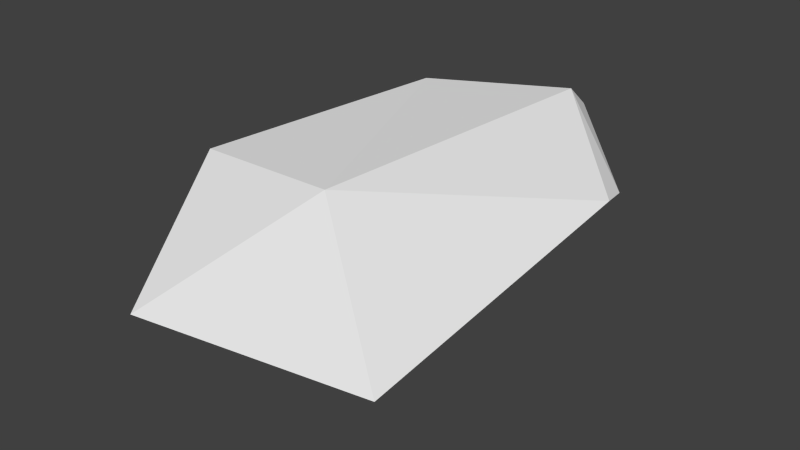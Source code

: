 # Source: Cloud05.blend  (saved by Blender 2.76.0; exported with 4.5.12 LTS)
import bpy
from mathutils import Matrix  # noqa: F401  (used for matrix-valued properties, if any)

bpy.ops.wm.read_factory_settings(use_empty=True)
scene = bpy.context.scene
scene.name = 'Scene'

# ---- collections
col_collection_1 = bpy.data.collections.new('Collection 1'); scene.collection.children.link(col_collection_1)

# ---- world
world_world = bpy.data.worlds.new('World'); scene.world = world_world
world_world.color = (0.05088, 0.05088, 0.05088)
world_world.use_sun_shadow = False
world_world.sun_shadow_jitter_overblur = 0.0
world_world.cycles.sampling_method = 'MANUAL'
world_world.cycles.sample_map_resolution = 256

# ---- meshes
me_cube_003 = bpy.data.meshes.new('Cube.003')
me_cube_003.from_pydata([(55.35, 24.61, 5.244), (53.07, 34.05, 3.42), (23.94, 54.76, 19.78), (24.44, 61.64, 13.43), (-1.704, -42.7, -16.32), (-31.36, -32.05, 14.61), (-33.35, -24.34, -4.164), (-34.74, 48.55, -5.478), (5.947, -18.45, -29.5), (50.39, -61.26, -11.51), (37.6, 23.71, -15.18), (1.815, 69.67, 4.459), (-7.482, -79.1, -4.253), (8.69, -31.09, 14.53), (-16.2, 39.22, 17.99)], [], [(1, 3, 2, 0), (7, 14, 11), (8, 10, 9), (8, 7, 11, 10), (6, 5, 14, 7), (0, 2, 13), (10, 11, 3, 1), (10, 1, 0, 9), (6, 4, 12), (2, 3, 11, 14), (4, 8, 9), (4, 6, 7, 8), (9, 0, 13), (14, 5, 13, 2), (13, 12, 9), (4, 9, 12), (6, 12, 5), (13, 5, 12)])
_uv = me_cube_003.uv_layers.new(name='UVMap')
_uv.uv.foreach_set('vector', [0.3274, 0.01995, 0.5087, 0.02827, 0.4948, 0.06736, 0.2927, 0.04655, 0.775, 0.1333, 0.6458, 0.1838, 0.6216, 0.01783, 0.7473, 0.9848, 0.5057, 0.9937, 0.7483, 0.7003, 0.4313, 0.3927, 0.716, 0.6177, 0.6045, 0.7739, 0.375, 0.6278, 0.7892, 0.4557, 0.7106, 0.5, 0.6458, 0.1838, 0.775, 0.1333, 0.369, 0.5859, 0.1971, 0.7002, 0.1945, 0.3149, 0.375, 0.6278, 0.6045, 0.7739, 0.4966, 0.809, 0.3307, 0.7355, 0.5057, 0.9937, 0.3993, 0.9465, 0.4212, 0.9087, 0.7483, 0.7003, 0.6223, 0.3089, 0.4565, 0.2685, 0.4583, 0.09691, 0.4948, 0.06736, 0.5087, 0.02827, 0.6216, 0.01783, 0.6458, 0.1838, 0.8567, 0.9208, 0.7473, 0.9848, 0.7483, 0.7003, 0.4565, 0.2685, 0.6223, 0.3089, 0.716, 0.6177, 0.4313, 0.3927, 0.4206, 0.1994, 0.369, 0.5859, 0.1945, 0.3149, 0.03124, 0.6, 0.02286, 0.2753, 0.1945, 0.3149, 0.1971, 0.7002, 0.1945, 0.3149, 0.1764, 0.07792, 0.4206, 0.1994, 0.8567, 0.9208, 0.7483, 0.7003, 0.9924, 0.8156, 0.7892, 0.4557, 0.8216, 0.7217, 0.7106, 0.5, 0.1945, 0.3149, 0.02286, 0.2753, 0.1764, 0.07792])
me_cube_003.use_remesh_preserve_volume = False
me_cube_003.use_remesh_preserve_attributes = False
me_cube_003.use_mirror_vertex_groups = False
me_cube_003.update()

# ---- objects
ob_cloud5 = bpy.data.objects.new('Cloud5', me_cube_003)

# ---- transforms, parenting, visibility, modifiers, constraints
ob_cloud5.location = (0.0, 0.0, 0.0)
ob_cloud5.lineart.crease_threshold = 0.0

# ---- collection membership
col_collection_1.objects.link(ob_cloud5)

# ---- scene / render settings (as saved in the file)
scene.frame_start = 1; scene.frame_end = 250; scene.frame_set(1)
scene.render.engine = 'BLENDER_EEVEE_NEXT'
scene.render.resolution_percentage = 50
scene.render.dither_intensity = 0.0
scene.cycles.use_denoising = False
scene.cycles.samples = 10
scene.cycles.sampling_pattern = 'TABULATED_SOBOL'
scene.cycles.light_sampling_threshold = 0.0
scene.cycles.use_adaptive_sampling = False
scene.cycles.use_light_tree = False
scene.cycles.blur_glossy = 0.0
scene.cycles.pixel_filter_type = 'GAUSSIAN'
scene.cycles.sample_clamp_indirect = 0.0
scene.view_settings.view_transform = 'Standard'
bpy.context.view_layer.update()

# ---- added for rendering (the .blend has no active camera and no usable light): camera, sun
cam_auto = bpy.data.cameras.new('AutoCamera')
cam_auto.lens = 50.0
cam_auto.sensor_width = 36.0
cam_auto.clip_end = 2935.27
ob_auto_camera = bpy.data.objects.new('AutoCamera', cam_auto)
scene.collection.objects.link(ob_auto_camera)
ob_auto_camera.location = (177.558, -205.417, 128.945)
ob_auto_camera.rotation_euler = (1.09748, -7.21219e-08, 0.694738)
scene.camera = ob_auto_camera
light_auto_sun = bpy.data.lights.new('AutoSun', 'SUN')
light_auto_sun.energy = 3.0
light_auto_sun.angle = 0.0523599
ob_auto_sun = bpy.data.objects.new('AutoSun', light_auto_sun)
scene.collection.objects.link(ob_auto_sun)
ob_auto_sun.rotation_euler = (0.872665, 0.174533, 0.523599)
bpy.context.view_layer.update()
